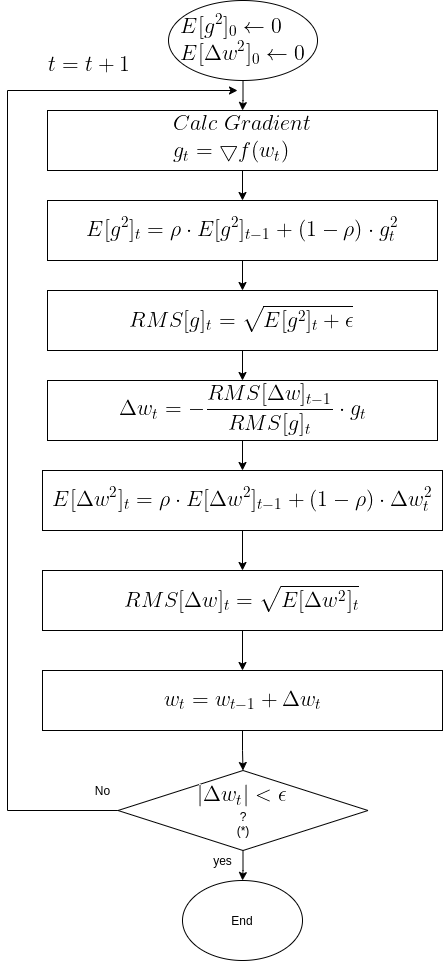

The diagram above was exported from draw.io. Its source (the exported page's mxGraphModel, read from the mxfile embedded in the PNG):
<mxGraphModel dx="1350" dy="801" grid="1" gridSize="10" guides="1" tooltips="1" connect="1" arrows="1" fold="1" page="1" pageScale="1" pageWidth="850" pageHeight="1100" math="0" shadow="0">
  <root>
    <mxCell id="0" />
    <mxCell id="1" parent="0" />
    <mxCell id="OMsr9CQZdHWhaKTnANxM-8" value="" style="edgeStyle=orthogonalEdgeStyle;rounded=0;orthogonalLoop=1;jettySize=auto;html=1;" edge="1" parent="1" source="OMsr9CQZdHWhaKTnANxM-1" target="OMsr9CQZdHWhaKTnANxM-2">
      <mxGeometry relative="1" as="geometry" />
    </mxCell>
    <mxCell id="OMsr9CQZdHWhaKTnANxM-1" value="&lt;img src=&quot;https://latex.codecogs.com/gif.latex?%5Clarge%20%5C%5CE%5Bg%5E2%5D_0%5Cleftarrow%200%20%5C%5CE%5B%5CDelta%20w%5E2%5D_0%5Cleftarrow%200&quot;&gt;" style="ellipse;whiteSpace=wrap;html=1;" vertex="1" parent="1">
      <mxGeometry x="231.01" y="50" width="149" height="80" as="geometry" />
    </mxCell>
    <mxCell id="OMsr9CQZdHWhaKTnANxM-9" value="" style="edgeStyle=orthogonalEdgeStyle;rounded=0;orthogonalLoop=1;jettySize=auto;html=1;" edge="1" parent="1" source="OMsr9CQZdHWhaKTnANxM-2" target="OMsr9CQZdHWhaKTnANxM-3">
      <mxGeometry relative="1" as="geometry" />
    </mxCell>
    <mxCell id="OMsr9CQZdHWhaKTnANxM-2" value="&lt;img src=&quot;https://latex.codecogs.com/gif.latex?%5Clarge%20%5C%5CCalc%5C%3B%20Gradient%5C%5C%20g_t%20%3D%20%5Cbigtriangledown%20f%28w_t%29&quot;&gt;" style="rounded=0;whiteSpace=wrap;html=1;" vertex="1" parent="1">
      <mxGeometry x="110" y="160" width="390" height="60" as="geometry" />
    </mxCell>
    <mxCell id="OMsr9CQZdHWhaKTnANxM-38" value="" style="edgeStyle=orthogonalEdgeStyle;rounded=0;orthogonalLoop=1;jettySize=auto;html=1;" edge="1" parent="1" source="OMsr9CQZdHWhaKTnANxM-3" target="OMsr9CQZdHWhaKTnANxM-37">
      <mxGeometry relative="1" as="geometry" />
    </mxCell>
    <mxCell id="OMsr9CQZdHWhaKTnANxM-3" value="&lt;img src=&quot;https://latex.codecogs.com/gif.latex?%5Clarge%20%5C%5CE%5Bg%5E2%5D_t%3D%5Crho%20%5Ccdot%20E%5Bg%5E2%5D_%7Bt-1%7D&amp;amp;plus;%281-%5Crho%29%20%5Ccdot%20g_t%5E2&quot;&gt;" style="rounded=0;whiteSpace=wrap;html=1;" vertex="1" parent="1">
      <mxGeometry x="110" y="250" width="390" height="60" as="geometry" />
    </mxCell>
    <mxCell id="OMsr9CQZdHWhaKTnANxM-13" style="edgeStyle=orthogonalEdgeStyle;rounded=0;orthogonalLoop=1;jettySize=auto;html=1;exitX=0;exitY=0.5;exitDx=0;exitDy=0;" edge="1" parent="1" source="OMsr9CQZdHWhaKTnANxM-6">
      <mxGeometry relative="1" as="geometry">
        <mxPoint x="300" y="140" as="targetPoint" />
        <mxPoint x="318.26" y="380" as="sourcePoint" />
        <Array as="points">
          <mxPoint x="180" y="860" />
          <mxPoint x="70" y="860" />
          <mxPoint x="70" y="140" />
        </Array>
      </mxGeometry>
    </mxCell>
    <mxCell id="OMsr9CQZdHWhaKTnANxM-19" value="" style="edgeStyle=orthogonalEdgeStyle;rounded=0;orthogonalLoop=1;jettySize=auto;html=1;" edge="1" parent="1" source="OMsr9CQZdHWhaKTnANxM-6" target="OMsr9CQZdHWhaKTnANxM-17">
      <mxGeometry relative="1" as="geometry" />
    </mxCell>
    <mxCell id="OMsr9CQZdHWhaKTnANxM-6" value="&lt;img src=&quot;https://latex.codecogs.com/gif.latex?%5Clarge%20%7C%5CDelta%20w_t%7C%3C%5Cepsilon&quot;&gt;&lt;br&gt;?&lt;br&gt;(*)" style="rhombus;whiteSpace=wrap;html=1;" vertex="1" parent="1">
      <mxGeometry x="180.51" y="820" width="250" height="80" as="geometry" />
    </mxCell>
    <mxCell id="OMsr9CQZdHWhaKTnANxM-16" value="No" style="text;html=1;align=center;verticalAlign=middle;resizable=0;points=[];autosize=1;strokeColor=none;" vertex="1" parent="1">
      <mxGeometry x="150" y="830" width="30" height="20" as="geometry" />
    </mxCell>
    <mxCell id="OMsr9CQZdHWhaKTnANxM-17" value="End" style="ellipse;whiteSpace=wrap;html=1;" vertex="1" parent="1">
      <mxGeometry x="245" y="930" width="120" height="80" as="geometry" />
    </mxCell>
    <mxCell id="OMsr9CQZdHWhaKTnANxM-33" value="" style="edgeStyle=orthogonalEdgeStyle;rounded=0;orthogonalLoop=1;jettySize=auto;html=1;" edge="1" parent="1" source="OMsr9CQZdHWhaKTnANxM-21" target="OMsr9CQZdHWhaKTnANxM-32">
      <mxGeometry relative="1" as="geometry" />
    </mxCell>
    <mxCell id="OMsr9CQZdHWhaKTnANxM-21" value="&lt;img src=&quot;https://latex.codecogs.com/gif.latex?%5Clarge%20%5C%5C%5CDelta%20w_t%3D-%5Cfrac%7BRMS%5B%5CDelta%20w%5D_%7Bt-1%7D%7D%7BRMS%5Bg%5D_t%7D%20%5Ccdot%20g_t&quot;&gt;" style="rounded=0;whiteSpace=wrap;html=1;" vertex="1" parent="1">
      <mxGeometry x="110" y="430" width="390" height="60" as="geometry" />
    </mxCell>
    <mxCell id="OMsr9CQZdHWhaKTnANxM-26" value="yes" style="text;html=1;align=center;verticalAlign=middle;resizable=0;points=[];autosize=1;strokeColor=none;" vertex="1" parent="1">
      <mxGeometry x="270" y="900" width="30" height="20" as="geometry" />
    </mxCell>
    <mxCell id="OMsr9CQZdHWhaKTnANxM-30" value="&lt;img src=&quot;https://latex.codecogs.com/gif.latex?%5Clarge%20%5C%5C%20t%3Dt&amp;amp;plus;1&quot;&gt;" style="text;html=1;align=center;verticalAlign=middle;resizable=0;points=[];autosize=1;strokeColor=none;" vertex="1" parent="1">
      <mxGeometry x="100" y="100" width="100" height="30" as="geometry" />
    </mxCell>
    <mxCell id="OMsr9CQZdHWhaKTnANxM-41" value="" style="edgeStyle=orthogonalEdgeStyle;rounded=0;orthogonalLoop=1;jettySize=auto;html=1;" edge="1" parent="1" source="OMsr9CQZdHWhaKTnANxM-32" target="OMsr9CQZdHWhaKTnANxM-40">
      <mxGeometry relative="1" as="geometry" />
    </mxCell>
    <mxCell id="OMsr9CQZdHWhaKTnANxM-32" value="&lt;img src=&quot;https://latex.codecogs.com/gif.latex?%5Clarge%20%5C%5CE%5B%5CDelta%20w%5E2%5D_t%3D%5Crho%20%5Ccdot%20E%5B%5CDelta%20w%5E2%5D_%7Bt-1%7D&amp;amp;plus;%281-%5Crho%29%20%5Ccdot%20%5CDelta%20w%5E2_t&quot;&gt;" style="rounded=0;whiteSpace=wrap;html=1;" vertex="1" parent="1">
      <mxGeometry x="105" y="520" width="400" height="60" as="geometry" />
    </mxCell>
    <mxCell id="OMsr9CQZdHWhaKTnANxM-35" value="" style="edgeStyle=orthogonalEdgeStyle;rounded=0;orthogonalLoop=1;jettySize=auto;html=1;" edge="1" parent="1" source="OMsr9CQZdHWhaKTnANxM-34" target="OMsr9CQZdHWhaKTnANxM-6">
      <mxGeometry relative="1" as="geometry" />
    </mxCell>
    <mxCell id="OMsr9CQZdHWhaKTnANxM-34" value="&lt;img src=&quot;https://latex.codecogs.com/gif.latex?%5Clarge%20%5C%5C%20w_t%3Dw_%7Bt-1%7D%20&amp;amp;plus;%20%5CDelta%20w_t&quot;&gt;" style="rounded=0;whiteSpace=wrap;html=1;" vertex="1" parent="1">
      <mxGeometry x="105" y="720" width="400" height="60" as="geometry" />
    </mxCell>
    <mxCell id="OMsr9CQZdHWhaKTnANxM-39" value="" style="edgeStyle=orthogonalEdgeStyle;rounded=0;orthogonalLoop=1;jettySize=auto;html=1;" edge="1" parent="1" source="OMsr9CQZdHWhaKTnANxM-37" target="OMsr9CQZdHWhaKTnANxM-21">
      <mxGeometry relative="1" as="geometry" />
    </mxCell>
    <mxCell id="OMsr9CQZdHWhaKTnANxM-37" value="&lt;img src=&quot;https://latex.codecogs.com/gif.latex?%5Clarge%20%5C%5C%20RMS%5Bg%5D_t%20%3D%20%5Csqrt%7BE%5Bg%5E%7B2%7D%5D_t%20&amp;amp;plus;%20%5Cepsilon%7D&quot;&gt;" style="rounded=0;whiteSpace=wrap;html=1;" vertex="1" parent="1">
      <mxGeometry x="110" y="340" width="390" height="60" as="geometry" />
    </mxCell>
    <mxCell id="OMsr9CQZdHWhaKTnANxM-42" value="" style="edgeStyle=orthogonalEdgeStyle;rounded=0;orthogonalLoop=1;jettySize=auto;html=1;" edge="1" parent="1" source="OMsr9CQZdHWhaKTnANxM-40" target="OMsr9CQZdHWhaKTnANxM-34">
      <mxGeometry relative="1" as="geometry" />
    </mxCell>
    <mxCell id="OMsr9CQZdHWhaKTnANxM-40" value="&lt;img src=&quot;https://latex.codecogs.com/gif.latex?%5Clarge%20%5C%5C%20RMS%5B%5CDelta%20w%5D_t%3D%5Csqrt%7BE%5B%5CDelta%20w%5E%7B2%7D%5D_t%7D&quot;&gt;" style="rounded=0;whiteSpace=wrap;html=1;" vertex="1" parent="1">
      <mxGeometry x="104.99999999999999" y="620" width="400" height="60" as="geometry" />
    </mxCell>
  </root>
</mxGraphModel>